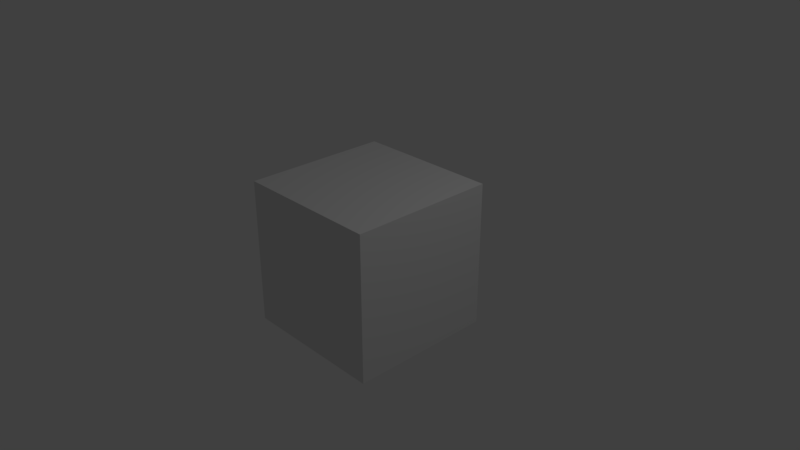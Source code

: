 # Source: TestTexture.1.blend  (saved by Blender 2.79.0; exported with 4.5.12 LTS)
import bpy
from mathutils import Matrix  # noqa: F401  (used for matrix-valued properties, if any)

bpy.ops.wm.read_factory_settings(use_empty=True)
scene = bpy.context.scene
scene.name = 'Scene'

# ---- collections
col_collection_1 = bpy.data.collections.new('Collection 1'); scene.collection.children.link(col_collection_1)

# ---- materials (node trees are filled in below, after node groups)
mat_material = bpy.data.materials.new('Material')
mat_material.alpha_threshold = 0.0
mat_material.use_transparent_shadow = False
mat_material.roughness = 0.5
mat_material.line_color = (0.0, 0.0, 0.0, 1.0)

# ---- material node trees

# ---- world
world_world = bpy.data.worlds.new('World'); scene.world = world_world
world_world.color = (0.05088, 0.05088, 0.05088)
world_world.use_sun_shadow = False
world_world.sun_shadow_jitter_overblur = 0.0
world_world.cycles.sampling_method = 'MANUAL'

# ---- cameras
cam_camera = bpy.data.cameras.new('Camera')
cam_camera.clip_end = 100.0
cam_camera.lens = 35.0
cam_camera.sensor_width = 32.0
cam_camera.sensor_height = 18.0
cam_camera.ortho_scale = 7.314
cam_camera.dof.focus_distance = 0.0
cam_camera.dof.aperture_fstop = 128.0

# ---- lights
light_lamp = bpy.data.lights.new('Lamp', 'POINT')
light_lamp.transmission_factor = 0.0
light_lamp.cutoff_distance = 30.0
light_lamp.energy = 100.0
light_lamp.shadow_buffer_clip_start = 1.001
light_lamp.shadow_soft_size = 0.1
light_lamp.shadow_maximum_resolution = 0.006
light_lamp.use_absolute_resolution = True

# ---- meshes
me_cube = bpy.data.meshes.new('Cube')
me_cube.from_pydata([(1.0, 1.0, -1.0), (1.0, -1.0, -1.0), (-1.0, -1.0, -1.0), (-1.0, 1.0, -1.0), (1.0, 1.0, 1.0), (1.0, -1.0, 1.0), (-1.0, -1.0, 1.0), (-1.0, 1.0, 1.0)], [], [(0, 1, 2, 3), (4, 7, 6, 5), (0, 4, 5, 1), (1, 5, 6, 2), (2, 6, 7, 3), (4, 0, 3, 7)])
_uv = me_cube.uv_layers.new(name='UVMap')
_uv.uv.foreach_set('vector', [0.0646, 0.8849, 0.1198, 0.8849, 0.1198, 0.9401, 0.0646, 0.9401, 0.1474, 0.802, 0.02764, 0.802, 0.02764, 0.6823, 0.1474, 0.6823, 0.2002, 0.6924, 0.3029, 0.6924, 0.3029, 0.7951, 0.2002, 0.7951, 0.3177, 0.9552, 0.2073, 0.9552, 0.2073, 0.8448, 0.3177, 0.8448, 0.0391, 0.8594, 0.1515, 0.8594, 0.1515, 0.9718, 0.0391, 0.9718, 0.1298, 0.9501, 0.04833, 0.9501, 0.04833, 0.8686, 0.1298, 0.8686])
me_cube.materials.append(mat_material)
me_cube.use_remesh_preserve_volume = False
me_cube.use_remesh_preserve_attributes = False
me_cube.use_mirror_vertex_groups = False
me_cube.update()

# ---- objects
ob_cube = bpy.data.objects.new('Cube', me_cube)
ob_lamp = bpy.data.objects.new('Lamp', light_lamp)
ob_camera = bpy.data.objects.new('Camera', cam_camera)

# ---- transforms, parenting, visibility, modifiers, constraints
ob_cube.location = (0.0, 0.0, 0.0)
ob_cube.lock_rotations_4d = False
ob_cube.empty_display_type = 'ARROWS'
ob_cube.lineart.crease_threshold = 0.0
ob_lamp.location = (4.076, 1.005, 5.904)
ob_lamp.rotation_euler = (0.6503, 0.05522, 1.866)
ob_lamp.lock_rotations_4d = False
ob_lamp.empty_display_type = 'ARROWS'
ob_lamp.color = (0.0, 0.0, 0.0, 0.0)
ob_lamp.lineart.crease_threshold = 0.0
ob_camera.location = (7.481, -6.508, 5.344)
ob_camera.rotation_euler = (1.109, 0.0, 0.8149)
ob_camera.lock_rotations_4d = False
ob_camera.empty_display_type = 'ARROWS'
ob_camera.color = (0.0, 0.0, 0.0, 0.0)
ob_camera.display_type = 'WIRE'
ob_camera.lineart.crease_threshold = 0.0

# ---- collection membership
col_collection_1.objects.link(ob_cube)
col_collection_1.objects.link(ob_lamp)
col_collection_1.objects.link(ob_camera)

# ---- scene / render settings (as saved in the file)
scene.camera = ob_camera
scene.frame_start = 1; scene.frame_end = 250; scene.frame_set(1)
scene.render.engine = 'BLENDER_EEVEE_NEXT'
scene.render.resolution_percentage = 50
scene.render.dither_intensity = 0.0
scene.cycles.use_denoising = False
scene.cycles.samples = 128
scene.cycles.sampling_pattern = 'TABULATED_SOBOL'
scene.cycles.use_adaptive_sampling = False
scene.cycles.use_light_tree = False
scene.cycles.blur_glossy = 0.0
scene.cycles.sample_clamp_indirect = 0.0
scene.view_settings.view_transform = 'Standard'
bpy.context.view_layer.update()
